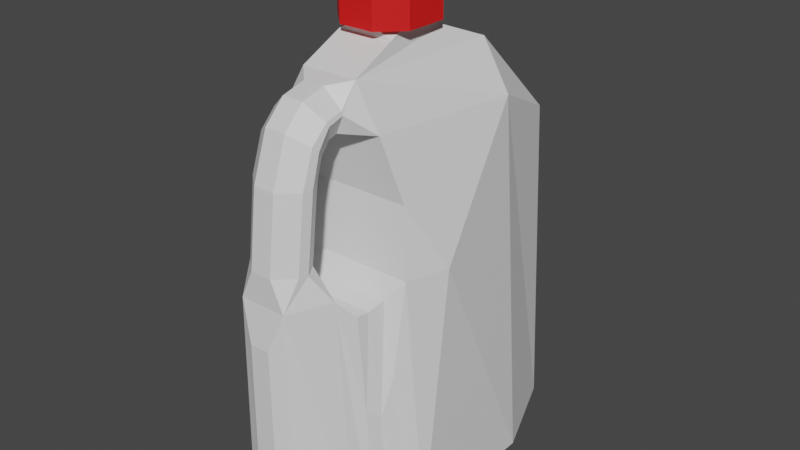 # Source: Milk_jug.blend  (saved by Blender 2.82.7; exported with 4.5.12 LTS)
import bpy
from mathutils import Matrix  # noqa: F401  (used for matrix-valued properties, if any)

bpy.ops.wm.read_factory_settings(use_empty=True)
scene = bpy.context.scene
scene.name = 'Scene'

# ---- collections
col_collection = bpy.data.collections.new('Collection'); scene.collection.children.link(col_collection)

# ---- materials (node trees are filled in below, after node groups)
mat_material_001 = bpy.data.materials.new('Material.001')
mat_material_001.use_transparent_shadow = False
mat_material_002 = bpy.data.materials.new('Material.002')
mat_material_002.use_transparent_shadow = False

# ---- material node trees
mat_material_001.use_nodes = True; mat_material_001.node_tree.nodes.clear()
_N = mat_material_001.node_tree.nodes; _L = mat_material_001.node_tree.links
n0 = _N.new('ShaderNodeOutputMaterial'); n0.name = 'Material Output'; n0.location = (300, 300)
n1 = _N.new('ShaderNodeBsdfPrincipled'); n1.name = 'Principled BSDF'; n1.location = (10, 300)
n1.distribution = 'GGX'
n1.subsurface_method = 'BURLEY'
n1.inputs[3].default_value = 1.45
n1.inputs[27].default_value = (0.0, 0.0, 0.0, 1.0)
n1.inputs[28].default_value = 1.0
_L.new(n1.outputs[0], n0.inputs[0])
n0.is_active_output = True
mat_material_002.use_nodes = True; mat_material_002.node_tree.nodes.clear()
_N = mat_material_002.node_tree.nodes; _L = mat_material_002.node_tree.links
n0 = _N.new('ShaderNodeOutputMaterial'); n0.name = 'Material Output'; n0.location = (300, 300)
n1 = _N.new('ShaderNodeBsdfPrincipled'); n1.name = 'Principled BSDF'; n1.location = (10, 300)
n1.distribution = 'GGX'
n1.subsurface_method = 'BURLEY'
n1.inputs[0].default_value = (0.8, 0.01026, 0.009551, 1.0)
n1.inputs[3].default_value = 1.45
n1.inputs[27].default_value = (0.0, 0.0, 0.0, 1.0)
n1.inputs[28].default_value = 1.0
_L.new(n1.outputs[0], n0.inputs[0])
n0.is_active_output = True

# ---- world
world_world = bpy.data.worlds.new('World'); scene.world = world_world
world_world.use_nodes = True; world_world.node_tree.nodes.clear()
_N = world_world.node_tree.nodes; _L = world_world.node_tree.links
n0 = _N.new('ShaderNodeOutputWorld'); n0.name = 'World Output'; n0.location = (300, 300)
n1 = _N.new('ShaderNodeBackground'); n1.name = 'Background'; n1.location = (10, 300)
n1.inputs[0].default_value = (0.05088, 0.05088, 0.05088, 1.0)
_L.new(n1.outputs[0], n0.inputs[0])
n0.is_active_output = True
world_world.color = (0.05088, 0.05088, 0.05088)
world_world.use_sun_shadow = False
world_world.sun_shadow_jitter_overblur = 0.0

# ---- meshes
me_cube_001 = bpy.data.meshes.new('Cube.001')
me_cube_001.from_pydata([(-1.0, -2.483, 0.7729), (-0.29, 1.952, 0.3895), (-0.2484, -1.591, -1.947), (-0.2484, -0.9366, -1.947), (1.0, -2.483, 0.7729), (0.29, 1.952, 0.3895), (0.2484, -1.591, -1.947), (0.2484, -0.9366, -1.947), (-1.0, -2.483, -0.7037), (-0.3189, 1.957, -0.2565), (1.0, -2.483, -0.7037), (0.3189, 1.957, -0.2565), (-0.5419, 0.8806, -1.553), (0.6873, -2.402, -1.553), (-0.6873, -2.402, -1.553), (0.5419, 0.8806, -1.553), (0.7405, 1.283, -0.7038), (-0.7405, 1.283, -0.7038), (0.9144, -2.483, 0.8834), (-0.9144, -2.483, 0.8834), (0.7737, -2.46, 1.042), (-0.7737, -2.46, 1.042), (0.7046, -2.412, 1.167), (-0.7046, -2.412, 1.167), (0.4612, -0.05366, 1.333), (0.6357, -2.357, 1.333), (-0.4612, -0.05366, 1.333), (-0.6357, -2.357, 1.333), (0.1015, -0.4744, 1.795), (0.1126, -1.784, 1.795), (-0.1015, -0.4744, 1.795), (-0.1126, -1.784, 1.795), (0.2441, -0.08209, 1.727), (0.2772, -2.176, 1.727), (-0.2441, -0.08209, 1.727), (-0.2772, -2.176, 1.727), (-0.4892, 1.283, 0.7729), (0.4892, 1.283, 0.7729), (0.2875, 0.2136, 1.573), (0.1097, 0.2136, 1.727), (-0.1097, 0.2136, 1.727), (-0.2875, 0.2136, 1.573), (0.221, 0.2136, 1.333), (0.3135, 0.2136, 1.481), (-0.3135, 0.2136, 1.481), (-0.221, 0.2136, 1.333), (0.221, 0.9632, 1.241), (0.3134, 0.9632, 1.39), (0.2878, 0.9632, 1.481), (0.1097, 0.9632, 1.635), (-0.1097, 0.9632, 1.635), (-0.2878, 0.9632, 1.481), (-0.3134, 0.9632, 1.39), (-0.221, 0.9632, 1.241), (0.221, 1.162, 1.182), (0.3105, 1.269, 1.3), (0.2895, 1.319, 1.355), (0.1097, 1.426, 1.474), (-0.1097, 1.426, 1.474), (-0.2895, 1.319, 1.355), (-0.3105, 1.269, 1.3), (-0.221, 1.162, 1.182), (0.221, 1.281, 1.094), (0.305, 1.442, 1.171), (0.2926, 1.481, 1.19), (0.1097, 1.636, 1.264), (-0.1097, 1.636, 1.264), (-0.2926, 1.481, 1.19), (-0.305, 1.442, 1.171), (-0.221, 1.281, 1.094), (0.3044, 1.487, 1.007), (0.221, 1.307, 0.9975), (0.1097, 1.7, 1.017), (0.2932, 1.527, 1.009), (-0.2932, 1.527, 1.009), (-0.1097, 1.7, 1.017), (-0.221, 1.307, 0.9975), (-0.3044, 1.487, 1.007), (-0.7717, 0.009896, 0.7729), (-0.6773, 0.6713, 0.6774), (-0.915, 0.009895, 0.3497), (0.7717, 0.009896, 0.7729), (0.915, 0.009895, 0.3497), (0.6773, 0.6713, 0.6774), (0.6214, -0.1716, 0.8834), (0.7587, -0.8923, 0.9241), (-0.7587, -0.8923, 0.9241), (-0.6214, -0.1716, 0.8834), (0.5807, -0.2396, 1.042), (0.7144, -1.282, 1.042), (-0.7144, -1.282, 1.042), (-0.5807, -0.2396, 1.042), (0.6512, -1.197, 1.167), (0.5624, -0.2396, 1.167), (-0.5624, -0.2396, 1.167), (-0.6512, -1.197, 1.167), (0.4525, 1.774, -0.7038), (0.291, 1.74, 0.8367), (-0.291, 1.74, 0.8367), (-0.4525, 1.774, -0.7038), (-0.2099, 2.043, -0.3641), (-0.4217, 2.041, -0.1426), (-0.4036, 2.038, 0.2833), (-0.1786, 2.036, 0.4985), (0.1786, 2.036, 0.4985), (0.4036, 2.038, 0.2833), (0.4217, 2.041, -0.1426), (0.2099, 2.043, -0.3641), (0.1639, 2.042, -0.2563), (0.312, 2.041, -0.1014), (0.3189, 1.957, -0.2565), (0.2969, 2.038, 0.2348), (0.135, 2.037, 0.3897), (0.29, 1.952, 0.3895), (-0.135, 2.037, 0.3897), (-0.2969, 2.038, 0.2348), (-0.29, 1.952, 0.3895), (-0.312, 2.041, -0.1014), (-0.1639, 2.042, -0.2563), (-0.3189, 1.957, -0.2565), (1.619e-07, 2.428, 0.06699), (-0.1786, 2.425, 0.4995), (-0.4036, 2.426, 0.2843), (-0.4217, 2.43, -0.1416), (-0.2099, 2.431, -0.3631), (0.2099, 2.431, -0.3631), (0.4217, 2.43, -0.1416), (0.4036, 2.426, 0.2843), (0.1786, 2.425, 0.4995)], [], [(42, 45, 53, 46), (16, 96, 97, 37), (8, 10, 4, 0), (15, 12, 99, 96), (14, 13, 10, 8), (15, 96, 16), (36, 98, 99, 17), (2, 6, 13, 14), (7, 3, 12, 15), (17, 99, 12), (8, 17, 12, 14), (6, 7, 15, 13), (83, 37, 36, 79), (13, 15, 16, 10), (16, 37, 83), (2, 3, 7, 6), (14, 12, 3, 2), (20, 89, 92, 22), (10, 16, 82, 4), (79, 36, 17), (0, 80, 17, 8), (4, 18, 19, 0), (21, 20, 22, 23), (84, 87, 91, 88), (19, 18, 20, 21), (86, 19, 21, 90), (90, 21, 23, 95), (22, 92, 24, 25), (88, 91, 94, 93), (26, 27, 35, 34), (92, 93, 24), (23, 22, 25, 27), (93, 94, 26, 24), (29, 28, 30, 31), (25, 24, 32, 33), (27, 25, 33, 35), (44, 41, 51, 52), (28, 29, 33, 32), (30, 28, 32, 34), (31, 30, 34, 35), (29, 31, 35, 33), (48, 47, 55, 56), (4, 85, 18), (78, 87, 84, 81), (18, 85, 89, 20), (40, 39, 49, 50), (32, 24, 43, 38), (50, 49, 57, 58), (26, 34, 41, 44), (34, 32, 39, 40), (24, 26, 45, 42), (60, 59, 67, 68), (56, 55, 63, 64), (52, 51, 59, 60), (46, 53, 61, 54), (62, 69, 76, 71), (54, 61, 69, 62), (58, 57, 65, 66), (64, 63, 70, 73), (98, 75, 72, 97), (66, 65, 72, 75), (97, 73, 70, 37), (68, 67, 74, 77), (36, 77, 74, 98), (37, 71, 76, 36), (38, 39, 32), (40, 41, 34), (42, 43, 24), (44, 45, 26), (70, 71, 37), (72, 73, 97), (74, 75, 98), (76, 77, 36), (40, 50, 51, 41), (53, 45, 44, 52), (38, 48, 49, 39), (42, 46, 47, 43), (52, 60, 61, 53), (55, 47, 46, 54), (50, 58, 59, 51), (48, 56, 57, 49), (56, 64, 65, 57), (67, 59, 58, 66), (54, 62, 63, 55), (60, 68, 69, 61), (62, 71, 70, 63), (72, 65, 64, 73), (68, 77, 76, 69), (66, 75, 74, 67), (38, 43, 47, 48), (0, 78, 79, 80), (81, 4, 82, 83), (95, 23, 27, 26), (81, 84, 85, 4), (0, 86, 87, 78), (91, 87, 86, 90), (84, 88, 89, 85), (90, 95, 94, 91), (92, 89, 88, 93), (0, 19, 86), (16, 83, 82), (80, 79, 17), (81, 83, 79, 78), (94, 95, 26), (11, 5, 97, 96), (5, 1, 98, 97), (1, 9, 99, 98), (9, 11, 96, 99), (115, 114, 103, 102), (115, 117, 9), (120, 125, 124), (120, 128, 127), (101, 102, 122, 123), (109, 111, 5), (118, 108, 11), (112, 114, 1), (108, 109, 110), (111, 112, 113), (114, 115, 116), (117, 118, 119), (108, 118, 100, 107), (120, 122, 121), (120, 123, 122), (117, 115, 102, 101), (120, 126, 125), (107, 100, 124, 125), (103, 104, 128, 121), (103, 121, 122, 102), (124, 100, 101, 123), (107, 125, 126, 106), (128, 104, 105, 127), (105, 106, 126, 127), (120, 124, 123), (109, 108, 107, 106), (114, 112, 104, 103), (111, 109, 106, 105), (120, 121, 128), (118, 117, 101, 100), (120, 127, 126), (112, 111, 105, 104), (119, 9, 117), (9, 1, 115), (1, 116, 115), (113, 5, 111), (5, 11, 109), (11, 110, 109), (110, 11, 108), (11, 9, 118), (9, 119, 118), (116, 1, 114), (1, 5, 112), (5, 113, 112)])
me_cube_001.polygons.foreach_set('material_index', [0, 0, 0, 0, 0, 0, 0, 0, 0, 0, 0, 0, 0, 0, 0, 0, 0, 0, 0, 0, 0, 0, 0, 0, 0, 0, 0, 0, 0, 0, 0, 0, 0, 0, 0, 0, 0, 0, 0, 0, 0, 0, 0, 0, 0, 0, 0, 0, 0, 0, 0, 0, 0, 0, 0, 0, 0, 0, 0, 0, 0, 0, 0, 0, 0, 0, 0, 0, 0, 0, 0, 0, 0, 0, 0, 0, 0, 0, 0, 0, 0, 0, 0, 0, 0, 0, 0, 0, 0, 0, 0, 0, 0, 0, 0, 0, 0, 0, 0, 0, 0, 0, 0, 0, 0, 0, 0, 0, 1, 0, 1, 1, 1, 0, 0, 0, 0, 0, 0, 0, 1, 1, 1, 1, 1, 1, 1, 1, 1, 1, 1, 1, 1, 1, 1, 1, 1, 1, 1, 1, 0, 0, 0, 0, 0, 0, 0, 0, 0, 0, 0, 0])
_uv = me_cube_001.uv_layers.new(name='UVMap')
_uv.uv.foreach_set('vector', [0.7755, 0.8121, 0.7755, 0.8121, 0.7844, 0.8841, 0.7844, 0.8841, 0.2594, 0.909, 0.2594, 0.9562, 0.1114, 0.9529, 0.1175, 0.909, 0.04632, 0.3056, 0.2769, 0.3056, 0.2769, 0.4759, 0.04632, 0.4759, 0.3363, 0.4195, 0.4404, 0.4195, 0.4319, 0.5053, 0.3449, 0.5053, 0.08236, 0.2077, 0.2408, 0.2077, 0.2769, 0.3056, 0.04632, 0.3056, 0.341, 0.8703, 0.2594, 0.9562, 0.2594, 0.909, 0.655, 0.9082, 0.6612, 0.9521, 0.5132, 0.9554, 0.5132, 0.9082, 0.4122, 0.182, 0.3645, 0.182, 0.3224, 0.1041, 0.4544, 0.1041, 0.3645, 0.2449, 0.4122, 0.2449, 0.4404, 0.4195, 0.3363, 0.4195, 0.5132, 0.9082, 0.5132, 0.9554, 0.4315, 0.8695, 0.5132, 0.5464, 0.5132, 0.9082, 0.4315, 0.8695, 0.4315, 0.5542, 0.3788, 0.6329, 0.3788, 0.6958, 0.341, 0.8703, 0.341, 0.555, 0.8386, 0.8561, 0.8294, 0.9148, 0.8294, 0.9148, 0.8386, 0.8561, 0.341, 0.555, 0.341, 0.8703, 0.2594, 0.909, 0.2594, 0.5472, 0.2594, 0.909, 0.1175, 0.909, 0.1267, 0.8502, 0.4122, 0.182, 0.4122, 0.2449, 0.3645, 0.2449, 0.3645, 0.182, 0.4315, 0.5542, 0.4315, 0.8695, 0.3937, 0.695, 0.3937, 0.6321, 0.09165, 0.5494, 0.09165, 0.6626, 0.07967, 0.6707, 0.07967, 0.554, 0.2594, 0.5472, 0.2594, 0.909, 0.1582, 0.7867, 0.1175, 0.5472, 0.6459, 0.8494, 0.655, 0.9082, 0.5132, 0.9082, 0.655, 0.5464, 0.6144, 0.7859, 0.5132, 0.9082, 0.5132, 0.5464, 0.2769, 0.4759, 0.267, 0.4886, 0.05619, 0.4886, 0.04632, 0.4759, 0.8288, 0.5877, 0.9527, 0.5877, 0.9471, 0.5915, 0.8343, 0.5915, 0.8188, 0.7751, 0.8188, 0.7751, 0.8035, 0.7686, 0.8035, 0.7686, 0.8175, 0.5858, 0.9639, 0.5858, 0.9527, 0.5877, 0.8288, 0.5877, 0.6696, 0.6992, 0.6656, 0.5464, 0.6809, 0.5486, 0.6809, 0.6618, 0.6809, 0.6618, 0.6809, 0.5486, 0.6929, 0.5532, 0.6929, 0.6699, 0.07967, 0.554, 0.07967, 0.6707, 0.06368, 0.7806, 0.06368, 0.5593, 0.8035, 0.7686, 0.8035, 0.7686, 0.7915, 0.7686, 0.7915, 0.7686, 0.7089, 0.7798, 0.7089, 0.5585, 0.7467, 0.5759, 0.7467, 0.7771, 0.07967, 0.6707, 0.07967, 0.7627, 0.06368, 0.7806, 0.8343, 0.5915, 0.9471, 0.5915, 0.9416, 0.5959, 0.8398, 0.5959, 0.7915, 0.7686, 0.7915, 0.7686, 0.7755, 0.7865, 0.7755, 0.7865, 0.8998, 0.6418, 0.8989, 0.7466, 0.8826, 0.7466, 0.8817, 0.6418, 0.06368, 0.5593, 0.06368, 0.7806, 0.02585, 0.7779, 0.02585, 0.5767, 0.8398, 0.5959, 0.9416, 0.5959, 0.9129, 0.6104, 0.8685, 0.6104, 0.7231, 0.8055, 0.7319, 0.8055, 0.723, 0.8775, 0.7143, 0.8775, 0.01929, 0.7402, 0.01929, 0.6144, 0.02585, 0.5767, 0.02585, 0.7779, 0.8826, 0.7466, 0.8989, 0.7466, 0.9103, 0.778, 0.8712, 0.778, 0.7533, 0.6136, 0.7533, 0.7394, 0.7467, 0.7771, 0.7467, 0.5759, 0.8998, 0.6418, 0.8817, 0.6418, 0.8685, 0.6104, 0.9129, 0.6104, 0.04952, 0.8783, 0.05822, 0.8783, 0.06691, 0.9076, 0.0616, 0.9124, 0.1175, 0.5472, 0.103, 0.7, 0.1069, 0.5472, 0.8294, 0.7926, 0.8188, 0.7751, 0.8188, 0.7751, 0.8294, 0.7926, 0.1069, 0.5472, 0.103, 0.7, 0.09165, 0.6626, 0.09165, 0.5494, 0.882, 0.8017, 0.8995, 0.8017, 0.8995, 0.8617, 0.882, 0.8617, 0.02585, 0.7779, 0.06368, 0.7806, 0.04945, 0.8063, 0.04061, 0.8063, 0.882, 0.8617, 0.8995, 0.8617, 0.8995, 0.8988, 0.882, 0.8988, 0.7089, 0.7798, 0.7467, 0.7771, 0.7319, 0.8055, 0.7231, 0.8055, 0.8712, 0.778, 0.9103, 0.778, 0.8995, 0.8017, 0.882, 0.8017, 0.7755, 0.7865, 0.7755, 0.7865, 0.7755, 0.8121, 0.7755, 0.8121, 0.7056, 0.9068, 0.711, 0.9116, 0.6951, 0.9273, 0.6933, 0.9235, 0.0616, 0.9124, 0.06691, 0.9076, 0.07927, 0.9243, 0.07745, 0.9281, 0.7143, 0.8775, 0.723, 0.8775, 0.711, 0.9116, 0.7056, 0.9068, 0.7844, 0.8841, 0.7844, 0.8841, 0.7901, 0.9033, 0.7901, 0.9033, 0.7985, 0.9147, 0.7985, 0.9147, 0.8078, 0.9172, 0.8078, 0.9172, 0.7901, 0.9033, 0.7901, 0.9033, 0.7985, 0.9147, 0.7985, 0.9147, 0.882, 0.8988, 0.8995, 0.8988, 0.8995, 0.9156, 0.882, 0.9156, 0.07745, 0.9281, 0.07927, 0.9243, 0.09506, 0.9286, 0.09487, 0.9325, 0.8674, 0.9239, 0.882, 0.9207, 0.8995, 0.9207, 0.914, 0.9239, 0.882, 0.9156, 0.8995, 0.9156, 0.8995, 0.9207, 0.882, 0.9207, 0.1114, 0.9529, 0.09487, 0.9325, 0.09506, 0.9286, 0.1175, 0.909, 0.6933, 0.9235, 0.6951, 0.9273, 0.6777, 0.9316, 0.6775, 0.9278, 0.655, 0.9082, 0.6775, 0.9278, 0.6777, 0.9316, 0.6612, 0.9521, 0.8294, 0.9148, 0.8078, 0.9172, 0.8078, 0.9172, 0.8294, 0.9148, 0.04061, 0.8063, 0.02585, 0.8063, 0.02585, 0.7779, 0.7467, 0.8055, 0.7319, 0.8055, 0.7467, 0.7771, 0.06368, 0.8063, 0.04945, 0.8063, 0.06368, 0.7806, 0.7231, 0.8055, 0.7089, 0.8055, 0.7089, 0.7798, 0.09506, 0.9286, 0.09594, 0.9113, 0.1175, 0.909, 0.09402, 0.9491, 0.09487, 0.9325, 0.1114, 0.9529, 0.6777, 0.9316, 0.6785, 0.9483, 0.6612, 0.9521, 0.6766, 0.9105, 0.6775, 0.9278, 0.655, 0.9082, 0.7467, 0.8055, 0.7379, 0.8775, 0.723, 0.8775, 0.7319, 0.8055, 0.7, 0.8775, 0.7089, 0.8055, 0.7231, 0.8055, 0.7143, 0.8775, 0.04061, 0.8063, 0.04952, 0.8783, 0.03468, 0.8783, 0.02585, 0.8063, 0.06368, 0.8063, 0.07251, 0.8783, 0.05822, 0.8783, 0.04945, 0.8063, 0.7143, 0.8775, 0.7056, 0.9068, 0.6943, 0.8966, 0.7, 0.8775, 0.06691, 0.9076, 0.05822, 0.8783, 0.07251, 0.8783, 0.07822, 0.8974, 0.7379, 0.8775, 0.7224, 0.922, 0.711, 0.9116, 0.723, 0.8775, 0.04952, 0.8783, 0.0616, 0.9124, 0.05016, 0.9228, 0.03468, 0.8783, 0.0616, 0.9124, 0.07745, 0.9281, 0.07031, 0.9429, 0.05016, 0.9228, 0.6951, 0.9273, 0.711, 0.9116, 0.7224, 0.922, 0.7022, 0.9421, 0.07822, 0.8974, 0.08668, 0.9088, 0.07927, 0.9243, 0.06691, 0.9076, 0.7056, 0.9068, 0.6933, 0.9235, 0.6859, 0.908, 0.6943, 0.8966, 0.08668, 0.9088, 0.09594, 0.9113, 0.09506, 0.9286, 0.07927, 0.9243, 0.09402, 0.9491, 0.07031, 0.9429, 0.07745, 0.9281, 0.09487, 0.9325, 0.6933, 0.9235, 0.6775, 0.9278, 0.6766, 0.9105, 0.6859, 0.908, 0.7022, 0.9421, 0.6785, 0.9483, 0.6777, 0.9316, 0.6951, 0.9273, 0.04061, 0.8063, 0.04945, 0.8063, 0.05822, 0.8783, 0.04952, 0.8783, 0.655, 0.5464, 0.655, 0.7859, 0.6459, 0.8494, 0.6144, 0.7859, 0.1175, 0.7867, 0.1175, 0.5472, 0.1582, 0.7867, 0.1267, 0.8502, 0.6929, 0.6699, 0.6929, 0.5532, 0.7089, 0.5585, 0.7089, 0.7798, 0.1175, 0.7867, 0.1069, 0.7693, 0.103, 0.7, 0.1175, 0.5472, 0.655, 0.5464, 0.6696, 0.6992, 0.6656, 0.7685, 0.655, 0.7859, 0.6809, 0.7619, 0.6656, 0.7685, 0.6696, 0.6992, 0.6809, 0.6618, 0.1069, 0.7693, 0.09165, 0.7627, 0.09165, 0.6626, 0.103, 0.7, 0.6809, 0.6618, 0.6929, 0.6699, 0.6929, 0.7619, 0.6809, 0.7619, 0.07967, 0.6707, 0.09165, 0.6626, 0.09165, 0.7627, 0.07967, 0.7627, 0.655, 0.5464, 0.6656, 0.5464, 0.6696, 0.6992, 0.2594, 0.909, 0.1267, 0.8502, 0.1582, 0.7867, 0.6144, 0.7859, 0.6459, 0.8494, 0.5132, 0.9082, 0.8294, 0.7926, 0.8386, 0.8561, 0.8386, 0.8561, 0.8294, 0.7926, 0.6929, 0.7619, 0.6929, 0.6699, 0.7089, 0.7798, 0.2164, 0.9738, 0.1544, 0.9732, 0.1114, 0.9529, 0.2594, 0.9562, 0.914, 0.9408, 0.8675, 0.9408, 0.8674, 0.9239, 0.914, 0.9239, 0.6182, 0.9724, 0.5561, 0.9729, 0.5132, 0.9554, 0.6612, 0.9521, 0.419, 0.5229, 0.3577, 0.5229, 0.3449, 0.5053, 0.4319, 0.5053, 0.5106, 0.4065, 0.5235, 0.3941, 0.5201, 0.3854, 0.502, 0.4027, 0.6033, 0.9808, 0.571, 0.981, 0.5561, 0.9729, 0.5344, 0.42, 0.5512, 0.4544, 0.5175, 0.4544, 0.5344, 0.42, 0.5486, 0.3853, 0.5667, 0.4026, 0.5006, 0.4368, 0.502, 0.4027, 0.502, 0.4026, 0.5006, 0.4367, 0.2015, 0.9818, 0.1692, 0.9816, 0.1544, 0.9732, 0.4041, 0.5311, 0.3726, 0.5311, 0.3577, 0.5229, 0.9015, 0.9477, 0.8799, 0.9477, 0.8675, 0.9408, 0.3726, 0.5311, 0.3584, 0.5309, 0.3577, 0.5229, 0.1692, 0.9816, 0.1543, 0.9814, 0.1544, 0.9733, 0.6182, 0.9806, 0.6033, 0.9808, 0.6182, 0.9725, 0.4184, 0.5309, 0.4041, 0.5311, 0.419, 0.5229, 0.5475, 0.4459, 0.5212, 0.4459, 0.5175, 0.4545, 0.5512, 0.4545, 0.5344, 0.42, 0.502, 0.4026, 0.5201, 0.3853, 0.5344, 0.42, 0.5006, 0.4367, 0.502, 0.4026, 0.5094, 0.4335, 0.5106, 0.4065, 0.502, 0.4027, 0.5006, 0.4368, 0.5344, 0.42, 0.5681, 0.4367, 0.5512, 0.4544, 0.5512, 0.4545, 0.5175, 0.4545, 0.5175, 0.4544, 0.5512, 0.4544, 0.5201, 0.3854, 0.5486, 0.3854, 0.5486, 0.3853, 0.5201, 0.3853, 0.5201, 0.3854, 0.5201, 0.3853, 0.502, 0.4026, 0.502, 0.4027, 0.5175, 0.4544, 0.5175, 0.4545, 0.5006, 0.4368, 0.5006, 0.4367, 0.5512, 0.4545, 0.5512, 0.4544, 0.5681, 0.4367, 0.5681, 0.4368, 0.5486, 0.3853, 0.5486, 0.3854, 0.5667, 0.4027, 0.5667, 0.4026, 0.5667, 0.4027, 0.5681, 0.4368, 0.5681, 0.4367, 0.5667, 0.4026, 0.5344, 0.42, 0.5175, 0.4544, 0.5006, 0.4367, 0.5593, 0.4335, 0.5475, 0.4459, 0.5512, 0.4545, 0.5681, 0.4368, 0.5235, 0.3941, 0.5452, 0.3941, 0.5486, 0.3854, 0.5201, 0.3854, 0.5581, 0.4065, 0.5593, 0.4335, 0.5681, 0.4368, 0.5667, 0.4027, 0.5344, 0.42, 0.5201, 0.3853, 0.5486, 0.3853, 0.5212, 0.4459, 0.5094, 0.4335, 0.5006, 0.4368, 0.5175, 0.4545, 0.5344, 0.42, 0.5667, 0.4026, 0.5681, 0.4367, 0.5452, 0.3941, 0.5581, 0.4065, 0.5667, 0.4027, 0.5486, 0.3854, 0.9845, 0.01931, 0.9845, 0.01931, 0.9696, 0.02738, 0.5561, 0.9729, 0.6182, 0.9724, 0.6033, 0.9808, 0.9224, 0.0188, 0.9224, 0.01881, 0.9373, 0.02711, 0.9224, 0.01881, 0.9224, 0.0188, 0.9373, 0.02711, 0.1544, 0.9732, 0.2164, 0.9738, 0.2015, 0.9818, 0.9845, 0.01931, 0.9845, 0.01931, 0.9696, 0.02738, 0.9845, 0.01931, 0.9845, 0.01931, 0.9845, 0.0275, 0.3577, 0.5229, 0.419, 0.5229, 0.4041, 0.5311, 0.9845, 0.01931, 0.9845, 0.01931, 0.9845, 0.0275, 0.9224, 0.01881, 0.9224, 0.0188, 0.9224, 0.02699, 0.8675, 0.9408, 0.914, 0.9408, 0.9015, 0.9477, 0.9224, 0.0188, 0.9224, 0.01881, 0.9224, 0.02699])
me_cube_001.materials.append(mat_material_001)
me_cube_001.materials.append(mat_material_002)
me_cube_001.use_remesh_fix_poles = True
me_cube_001.use_remesh_preserve_attributes = False
me_cube_001.use_mirror_vertex_groups = False
me_cube_001.update()

# ---- objects
ob_cube = bpy.data.objects.new('Cube', me_cube_001)

# ---- transforms, parenting, visibility, modifiers, constraints
ob_cube.location = (0.0, 0.0, 0.0)
ob_cube.rotation_euler = (1.571, -0.0, 0.0)
ob_cube.lineart.crease_threshold = 0.0

# ---- collection membership
col_collection.objects.link(ob_cube)

# ---- scene / render settings (as saved in the file)
scene.frame_start = 1; scene.frame_end = 250; scene.frame_set(1)
scene.render.engine = 'BLENDER_EEVEE_NEXT'
scene.cycles.use_denoising = False
scene.cycles.samples = 128
scene.cycles.sampling_pattern = 'TABULATED_SOBOL'
scene.cycles.use_adaptive_sampling = False
scene.cycles.use_light_tree = False
scene.view_settings.view_transform = 'Filmic'
bpy.context.view_layer.update()

# ---- added for rendering (the .blend has no active camera and no usable light): camera, sun
cam_auto = bpy.data.cameras.new('AutoCamera')
cam_auto.lens = 50.0
cam_auto.sensor_width = 36.0
cam_auto.clip_end = 1000.0
ob_auto_camera = bpy.data.objects.new('AutoCamera', cam_auto)
scene.collection.objects.link(ob_auto_camera)
ob_auto_camera.location = (6.00757, -7.13332, 4.78017)
ob_auto_camera.rotation_euler = (1.09748, -7.21219e-08, 0.694738)
scene.camera = ob_auto_camera
light_auto_sun = bpy.data.lights.new('AutoSun', 'SUN')
light_auto_sun.energy = 3.0
light_auto_sun.angle = 0.0523599
ob_auto_sun = bpy.data.objects.new('AutoSun', light_auto_sun)
scene.collection.objects.link(ob_auto_sun)
ob_auto_sun.rotation_euler = (0.872665, 0.174533, 0.523599)
bpy.context.view_layer.update()
